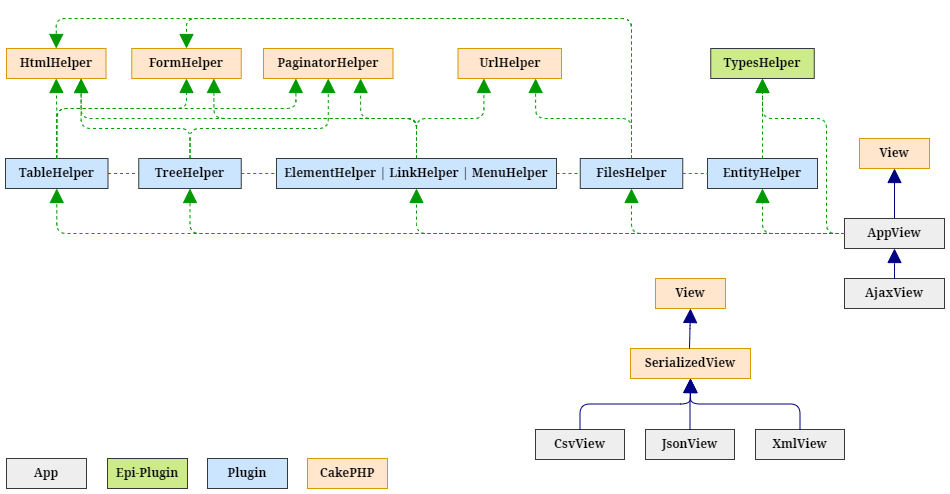

The diagram above was exported from draw.io. Its source (the exported page's mxGraphModel, read from the mxfile embedded in the PNG):
<mxGraphModel dx="3489" dy="861" grid="1" gridSize="10" guides="1" tooltips="1" connect="1" arrows="1" fold="1" page="1" pageScale="1" pageWidth="1169" pageHeight="1654" math="0" shadow="0">
  <root>
    <mxCell id="0" />
    <mxCell id="1" parent="0" />
    <mxCell id="2" value="" style="endArrow=none;html=1;rounded=0;exitX=1;exitY=0.5;exitDx=0;exitDy=0;entryX=0;entryY=0.5;entryDx=0;entryDy=0;strokeColor=#009900;dashed=1;" edge="1" source="15" target="26" parent="1">
      <mxGeometry width="50" height="50" relative="1" as="geometry">
        <mxPoint x="-2073" y="1075" as="sourcePoint" />
        <mxPoint x="-1693" y="1075" as="targetPoint" />
      </mxGeometry>
    </mxCell>
    <mxCell id="3" value="" style="endArrow=none;html=1;rounded=0;exitX=1;exitY=0.5;exitDx=0;exitDy=0;entryX=0;entryY=0.5;entryDx=0;entryDy=0;strokeColor=#009900;dashed=1;" edge="1" source="41" target="10" parent="1">
      <mxGeometry width="50" height="50" relative="1" as="geometry">
        <mxPoint x="-1625" y="1075" as="sourcePoint" />
        <mxPoint x="-1680" y="950" as="targetPoint" />
      </mxGeometry>
    </mxCell>
    <mxCell id="4" value="" style="html=1;rounded=1;edgeStyle=orthogonalEdgeStyle;dashed=0;startArrow=none;endArrow=block;endSize=12;strokeColor=#000082;exitX=0.5;exitY=0;exitDx=0;exitDy=0;entryX=0.5;entryY=1;entryDx=0;entryDy=0;" edge="1" source="5" target="6" parent="1">
      <mxGeometry width="50" height="50" relative="1" as="geometry">
        <mxPoint x="-1279.5" y="1129.5" as="sourcePoint" />
        <mxPoint x="-1269.5" y="1088.5" as="targetPoint" />
      </mxGeometry>
    </mxCell>
    <mxCell id="5" value="&lt;b style=&quot;text-wrap: nowrap;&quot;&gt;&lt;font face=&quot;Noto serif&quot; style=&quot;font-size: 12px;&quot;&gt;AppView&lt;/font&gt;&lt;/b&gt;" style="rounded=0;whiteSpace=wrap;html=1;fillColor=#eeeeee;strokeColor=#36393d;fontFamily=Noto serif;align=center;spacingLeft=0;" vertex="1" parent="1">
      <mxGeometry x="-1342" y="1120" width="100" height="30" as="geometry" />
    </mxCell>
    <mxCell id="6" value="&lt;div style=&quot;&quot;&gt;&lt;span style=&quot;background-color: initial; text-wrap: nowrap;&quot;&gt;&lt;b&gt;View&lt;/b&gt;&lt;/span&gt;&lt;/div&gt;" style="rounded=0;whiteSpace=wrap;html=1;fillColor=#ffe6cc;strokeColor=#d79b00;fontFamily=Noto serif;align=center;spacingLeft=0;" vertex="1" parent="1">
      <mxGeometry x="-1327" y="1040" width="70" height="30" as="geometry" />
    </mxCell>
    <mxCell id="7" value="&lt;span style=&quot;text-wrap: nowrap;&quot;&gt;&lt;b&gt;PaginatorHelper&lt;/b&gt;&lt;/span&gt;" style="rounded=0;whiteSpace=wrap;html=1;fillColor=#ffe6cc;strokeColor=#d79b00;fontFamily=Noto serif;align=center;spacingLeft=0;" vertex="1" parent="1">
      <mxGeometry x="-1923" y="950" width="129.5" height="30" as="geometry" />
    </mxCell>
    <mxCell id="8" value="&lt;span style=&quot;text-wrap: nowrap;&quot;&gt;&lt;b&gt;UrlHelper&lt;/b&gt;&lt;/span&gt;" style="rounded=0;whiteSpace=wrap;html=1;fillColor=#ffe6cc;strokeColor=#d79b00;fontFamily=Noto serif;align=center;spacingLeft=0;" vertex="1" parent="1">
      <mxGeometry x="-1728.5" y="950" width="103.5" height="30" as="geometry" />
    </mxCell>
    <mxCell id="9" value="&lt;span style=&quot;text-wrap: nowrap;&quot;&gt;&lt;b&gt;EntityHelper&lt;/b&gt;&lt;/span&gt;" style="rounded=0;whiteSpace=wrap;html=1;fillColor=#cce5ff;strokeColor=#36393d;fontFamily=Noto serif;align=center;spacingLeft=0;" vertex="1" parent="1">
      <mxGeometry x="-1479" y="1060" width="110" height="30" as="geometry" />
    </mxCell>
    <mxCell id="10" value="&lt;span style=&quot;text-wrap: nowrap;&quot;&gt;&lt;b&gt;FilesHelper&lt;/b&gt;&lt;/span&gt;" style="rounded=0;whiteSpace=wrap;html=1;fillColor=#cce5ff;strokeColor=#36393d;fontFamily=Noto serif;align=center;spacingLeft=0;" vertex="1" parent="1">
      <mxGeometry x="-1606.25" y="1060" width="102.5" height="30" as="geometry" />
    </mxCell>
    <mxCell id="11" value="" style="html=1;rounded=1;edgeStyle=orthogonalEdgeStyle;dashed=1;startArrow=none;endArrow=block;endSize=12;exitX=0;exitY=0.5;exitDx=0;exitDy=0;entryX=0.5;entryY=1;entryDx=0;entryDy=0;endFill=1;fillColor=#ffcccc;strokeColor=#009900;" edge="1" source="5" target="10" parent="1">
      <mxGeometry width="50" height="50" relative="1" as="geometry">
        <Array as="points" />
        <mxPoint x="-1320" y="1185" as="sourcePoint" />
        <mxPoint x="-2025" y="1100" as="targetPoint" />
      </mxGeometry>
    </mxCell>
    <mxCell id="12" value="" style="html=1;rounded=1;edgeStyle=orthogonalEdgeStyle;dashed=1;startArrow=none;endArrow=block;endSize=12;exitX=0;exitY=0.5;exitDx=0;exitDy=0;entryX=0.5;entryY=1;entryDx=0;entryDy=0;endFill=1;fillColor=#ffcccc;strokeColor=#009900;" edge="1" source="5" target="41" parent="1">
      <mxGeometry width="50" height="50" relative="1" as="geometry">
        <Array as="points" />
        <mxPoint x="-1310" y="1195" as="sourcePoint" />
        <mxPoint x="-1908.75" y="1090" as="targetPoint" />
      </mxGeometry>
    </mxCell>
    <mxCell id="13" value="" style="html=1;rounded=1;edgeStyle=orthogonalEdgeStyle;dashed=1;startArrow=none;endArrow=block;endSize=12;exitX=0;exitY=0.5;exitDx=0;exitDy=0;entryX=0.5;entryY=1;entryDx=0;entryDy=0;endFill=1;fillColor=#ffcccc;strokeColor=#009900;" edge="1" source="5" target="26" parent="1">
      <mxGeometry width="50" height="50" relative="1" as="geometry">
        <Array as="points" />
        <mxPoint x="-1300" y="1205" as="sourcePoint" />
        <mxPoint x="-2005" y="1120" as="targetPoint" />
      </mxGeometry>
    </mxCell>
    <mxCell id="14" value="" style="html=1;rounded=1;edgeStyle=orthogonalEdgeStyle;dashed=1;startArrow=none;endArrow=block;endSize=12;exitX=0.5;exitY=0;exitDx=0;exitDy=0;entryX=0.75;entryY=1;entryDx=0;entryDy=0;endFill=1;fillColor=#ffcccc;strokeColor=#009900;" edge="1" source="10" target="8" parent="1">
      <mxGeometry width="50" height="50" relative="1" as="geometry">
        <mxPoint x="-1803" y="1070" as="sourcePoint" />
        <mxPoint x="-1876" y="1010" as="targetPoint" />
        <Array as="points">
          <mxPoint x="-1555" y="1020" />
          <mxPoint x="-1651" y="1020" />
        </Array>
      </mxGeometry>
    </mxCell>
    <mxCell id="15" value="&lt;span style=&quot;text-wrap: nowrap;&quot;&gt;&lt;b&gt;TableHelper&lt;/b&gt;&lt;/span&gt;&lt;span style=&quot;color: rgba(0, 0, 0, 0); font-family: monospace; font-size: 0px; text-align: start; text-wrap: nowrap;&quot;&gt;%3CmxGraphModel%3E%3Croot%3E%3CmxCell%20id%3D%220%22%2F%3E%3CmxCell%20id%3D%221%22%20parent%3D%220%22%2F%3E%3CmxCell%20id%3D%222%22%20value%3D%22%26lt%3Bspan%20style%3D%26quot%3Btext-wrap%3A%20nowrap%3B%26quot%3B%26gt%3B%26lt%3Bb%26gt%3BMenuHelper%26lt%3B%2Fb%26gt%3B%26lt%3B%2Fspan%26gt%3B%22%20style%3D%22rounded%3D0%3BwhiteSpace%3Dwrap%3Bhtml%3D1%3BfillColor%3D%23cce5ff%3BstrokeColor%3D%2336393d%3BfontFamily%3DNoto%20serif%3Balign%3Dcenter%3BspacingLeft%3D0%3B%22%20vertex%3D%221%22%20parent%3D%221%22%3E%3CmxGeometry%20x%3D%22-1890%22%20y%3D%221350%22%20width%3D%22102.5%22%20height%3D%2230%22%20as%3D%22geometry%22%2F%3E%3C%2FmxCell%3E%3C%2Froot%3E%3C%2FmxGraphModel%3E&lt;/span&gt;" style="rounded=0;whiteSpace=wrap;html=1;fillColor=#cce5ff;strokeColor=#36393d;fontFamily=Noto serif;align=center;spacingLeft=0;" vertex="1" parent="1">
      <mxGeometry x="-2181" y="1060" width="102.5" height="30" as="geometry" />
    </mxCell>
    <mxCell id="16" value="" style="html=1;rounded=1;edgeStyle=orthogonalEdgeStyle;dashed=1;startArrow=none;endArrow=block;endSize=12;exitX=0;exitY=0.5;exitDx=0;exitDy=0;entryX=0.5;entryY=1;entryDx=0;entryDy=0;endFill=1;fillColor=#ffcccc;strokeColor=#009900;" edge="1" source="5" target="15" parent="1">
      <mxGeometry width="50" height="50" relative="1" as="geometry">
        <Array as="points" />
        <mxPoint x="-1332" y="1145" as="sourcePoint" />
        <mxPoint x="-1923" y="1100" as="targetPoint" />
      </mxGeometry>
    </mxCell>
    <mxCell id="17" value="&lt;span style=&quot;text-wrap: nowrap;&quot;&gt;&lt;b&gt;FormHelper&lt;/b&gt;&lt;/span&gt;" style="rounded=0;whiteSpace=wrap;html=1;fillColor=#ffe6cc;strokeColor=#d79b00;fontFamily=Noto serif;align=center;spacingLeft=0;" vertex="1" parent="1">
      <mxGeometry x="-2054.75" y="950" width="109.5" height="30" as="geometry" />
    </mxCell>
    <mxCell id="18" value="&lt;span style=&quot;text-wrap: nowrap;&quot;&gt;&lt;b&gt;HtmlHelper&lt;/b&gt;&lt;/span&gt;" style="rounded=0;whiteSpace=wrap;html=1;fillColor=#ffe6cc;strokeColor=#d79b00;fontFamily=Noto serif;align=center;spacingLeft=0;" vertex="1" parent="1">
      <mxGeometry x="-2180" y="950" width="99.5" height="30" as="geometry" />
    </mxCell>
    <mxCell id="19" value="" style="html=1;rounded=1;edgeStyle=orthogonalEdgeStyle;dashed=1;startArrow=none;endArrow=block;endSize=12;entryX=0.5;entryY=1;entryDx=0;entryDy=0;endFill=1;fillColor=#ffcccc;strokeColor=#009900;exitX=0.5;exitY=0;exitDx=0;exitDy=0;" edge="1" source="15" target="18" parent="1">
      <mxGeometry width="50" height="50" relative="1" as="geometry">
        <mxPoint x="-2079" y="1070" as="sourcePoint" />
        <mxPoint x="-1881" y="1010" as="targetPoint" />
      </mxGeometry>
    </mxCell>
    <mxCell id="20" value="" style="html=1;rounded=1;edgeStyle=orthogonalEdgeStyle;dashed=1;startArrow=none;endArrow=block;endSize=12;entryX=0.5;entryY=1;entryDx=0;entryDy=0;endFill=1;fillColor=#ffcccc;strokeColor=#009900;exitX=0.5;exitY=0;exitDx=0;exitDy=0;" edge="1" source="15" target="17" parent="1">
      <mxGeometry width="50" height="50" relative="1" as="geometry">
        <Array as="points">
          <mxPoint x="-2130" y="1010" />
          <mxPoint x="-2000" y="1010" />
        </Array>
        <mxPoint x="-2179" y="1070" as="sourcePoint" />
        <mxPoint x="-2114" y="1010" as="targetPoint" />
      </mxGeometry>
    </mxCell>
    <mxCell id="21" value="" style="html=1;rounded=1;edgeStyle=orthogonalEdgeStyle;dashed=1;startArrow=none;endArrow=block;endSize=12;entryX=0.25;entryY=1;entryDx=0;entryDy=0;endFill=1;fillColor=#ffcccc;strokeColor=#009900;exitX=0.5;exitY=0;exitDx=0;exitDy=0;" edge="1" source="15" target="7" parent="1">
      <mxGeometry width="50" height="50" relative="1" as="geometry">
        <Array as="points">
          <mxPoint x="-2130" y="1010" />
          <mxPoint x="-1891" y="1010" />
        </Array>
        <mxPoint x="-2210" y="1020" as="sourcePoint" />
        <mxPoint x="-2010" y="1011" as="targetPoint" />
      </mxGeometry>
    </mxCell>
    <mxCell id="22" value="" style="html=1;rounded=1;edgeStyle=orthogonalEdgeStyle;dashed=1;startArrow=none;endArrow=block;endSize=12;exitX=0.5;exitY=0;exitDx=0;exitDy=0;entryX=0.75;entryY=1;entryDx=0;entryDy=0;endFill=1;fillColor=#ffcccc;strokeColor=#009900;" edge="1" source="41" target="17" parent="1">
      <mxGeometry width="50" height="50" relative="1" as="geometry">
        <mxPoint x="-1769" y="1070" as="sourcePoint" />
        <mxPoint x="-1816" y="990" as="targetPoint" />
      </mxGeometry>
    </mxCell>
    <mxCell id="23" value="" style="html=1;rounded=1;edgeStyle=orthogonalEdgeStyle;dashed=1;startArrow=none;endArrow=block;endSize=12;exitX=0.5;exitY=0;exitDx=0;exitDy=0;entryX=0.75;entryY=1;entryDx=0;entryDy=0;endFill=1;fillColor=#ffcccc;strokeColor=#009900;" edge="1" source="41" target="7" parent="1">
      <mxGeometry width="50" height="50" relative="1" as="geometry">
        <mxPoint x="-1971" y="1070" as="sourcePoint" />
        <mxPoint x="-1970" y="992" as="targetPoint" />
        <Array as="points">
          <mxPoint x="-1770" y="1020" />
          <mxPoint x="-1826" y="1020" />
        </Array>
      </mxGeometry>
    </mxCell>
    <mxCell id="24" value="" style="html=1;rounded=1;edgeStyle=orthogonalEdgeStyle;dashed=1;startArrow=none;endArrow=block;endSize=12;exitX=0.5;exitY=0;exitDx=0;exitDy=0;entryX=0.75;entryY=1;entryDx=0;entryDy=0;endFill=1;fillColor=#ffcccc;strokeColor=#009900;" edge="1" source="26" target="18" parent="1">
      <mxGeometry width="50" height="50" relative="1" as="geometry">
        <mxPoint x="-1971" y="1070" as="sourcePoint" />
        <mxPoint x="-2114" y="990" as="targetPoint" />
        <Array as="points">
          <mxPoint x="-1996" y="1030" />
          <mxPoint x="-2105" y="1030" />
        </Array>
      </mxGeometry>
    </mxCell>
    <mxCell id="25" value="" style="html=1;rounded=1;edgeStyle=orthogonalEdgeStyle;dashed=1;startArrow=none;endArrow=block;endSize=12;exitX=0.5;exitY=0;exitDx=0;exitDy=0;entryX=0.5;entryY=1;entryDx=0;entryDy=0;endFill=1;fillColor=#ffcccc;strokeColor=#009900;" edge="1" source="26" target="7" parent="1">
      <mxGeometry width="50" height="50" relative="1" as="geometry">
        <mxPoint x="-1667" y="1070" as="sourcePoint" />
        <mxPoint x="-2089" y="990" as="targetPoint" />
        <Array as="points">
          <mxPoint x="-1996" y="1030" />
          <mxPoint x="-1858" y="1030" />
        </Array>
      </mxGeometry>
    </mxCell>
    <mxCell id="26" value="&lt;span style=&quot;text-wrap: nowrap;&quot;&gt;&lt;b&gt;TreeHelper&lt;/b&gt;&lt;/span&gt;" style="rounded=0;whiteSpace=wrap;html=1;fillColor=#cce5ff;strokeColor=#36393d;fontFamily=Noto serif;align=center;spacingLeft=0;" vertex="1" parent="1">
      <mxGeometry x="-2047.75" y="1060" width="102.5" height="30" as="geometry" />
    </mxCell>
    <mxCell id="27" value="" style="html=1;rounded=1;edgeStyle=orthogonalEdgeStyle;dashed=1;startArrow=none;endArrow=block;endSize=12;exitX=0;exitY=0.5;exitDx=0;exitDy=0;entryX=0.5;entryY=1;entryDx=0;entryDy=0;endFill=1;fillColor=#ffcccc;strokeColor=#009900;" edge="1" source="5" target="9" parent="1">
      <mxGeometry width="50" height="50" relative="1" as="geometry">
        <Array as="points" />
        <mxPoint x="-1332" y="1145" as="sourcePoint" />
        <mxPoint x="-1666" y="1100" as="targetPoint" />
      </mxGeometry>
    </mxCell>
    <mxCell id="28" value="" style="html=1;rounded=1;edgeStyle=orthogonalEdgeStyle;dashed=1;startArrow=none;endArrow=block;endSize=12;exitX=0.5;exitY=0;exitDx=0;exitDy=0;entryX=0.5;entryY=0;entryDx=0;entryDy=0;endFill=1;fillColor=#ffcccc;strokeColor=#009900;" edge="1" source="10" target="18" parent="1">
      <mxGeometry width="50" height="50" relative="1" as="geometry">
        <mxPoint x="-1410" y="1070" as="sourcePoint" />
        <mxPoint x="-1641" y="990" as="targetPoint" />
        <Array as="points">
          <mxPoint x="-1555" y="920" />
          <mxPoint x="-2130" y="920" />
        </Array>
      </mxGeometry>
    </mxCell>
    <mxCell id="29" value="" style="html=1;rounded=1;edgeStyle=orthogonalEdgeStyle;dashed=1;startArrow=none;endArrow=block;endSize=12;exitX=0.5;exitY=0;exitDx=0;exitDy=0;entryX=0.5;entryY=0;entryDx=0;entryDy=0;endFill=1;fillColor=#ffcccc;strokeColor=#009900;" edge="1" source="10" target="17" parent="1">
      <mxGeometry width="50" height="50" relative="1" as="geometry">
        <mxPoint x="-1410" y="1070" as="sourcePoint" />
        <mxPoint x="-2114" y="960" as="targetPoint" />
        <Array as="points">
          <mxPoint x="-1555" y="920" />
          <mxPoint x="-2000" y="920" />
        </Array>
      </mxGeometry>
    </mxCell>
    <mxCell id="30" value="&lt;span style=&quot;text-wrap: nowrap;&quot;&gt;&lt;b&gt;TypesHelper&lt;/b&gt;&lt;/span&gt;" style="rounded=0;whiteSpace=wrap;html=1;fillColor=#cdeb8b;strokeColor=#36393d;fontFamily=Noto serif;align=center;spacingLeft=0;" vertex="1" parent="1">
      <mxGeometry x="-1475.75" y="950" width="103.5" height="30" as="geometry" />
    </mxCell>
    <mxCell id="31" value="&lt;b style=&quot;text-wrap: nowrap;&quot;&gt;&lt;font face=&quot;Noto serif&quot; style=&quot;font-size: 12px;&quot;&gt;App&lt;/font&gt;&lt;/b&gt;" style="rounded=0;whiteSpace=wrap;html=1;fillColor=#eeeeee;strokeColor=#36393d;fontFamily=Noto serif;align=center;spacingLeft=0;" vertex="1" parent="1">
      <mxGeometry x="-2180" y="1360" width="80" height="30" as="geometry" />
    </mxCell>
    <mxCell id="32" value="&lt;b style=&quot;text-wrap: nowrap;&quot;&gt;&lt;font face=&quot;Noto serif&quot; style=&quot;font-size: 12px;&quot;&gt;Plugin&lt;/font&gt;&lt;/b&gt;" style="rounded=0;whiteSpace=wrap;html=1;fillColor=#cce5ff;strokeColor=#36393d;fontFamily=Noto serif;align=center;spacingLeft=0;" vertex="1" parent="1">
      <mxGeometry x="-1979" y="1360" width="80" height="30" as="geometry" />
    </mxCell>
    <mxCell id="33" value="&lt;b style=&quot;text-wrap: nowrap;&quot;&gt;&lt;font face=&quot;Noto serif&quot; style=&quot;font-size: 12px;&quot;&gt;CakePHP&lt;/font&gt;&lt;/b&gt;" style="rounded=0;whiteSpace=wrap;html=1;fillColor=#ffe6cc;strokeColor=#d79b00;fontFamily=Noto serif;align=center;spacingLeft=0;" vertex="1" parent="1">
      <mxGeometry x="-1879" y="1360" width="80" height="30" as="geometry" />
    </mxCell>
    <mxCell id="34" value="&lt;b style=&quot;text-wrap: nowrap;&quot;&gt;&lt;font face=&quot;Noto serif&quot; style=&quot;font-size: 12px;&quot;&gt;Epi-Plugin&lt;/font&gt;&lt;/b&gt;" style="rounded=0;whiteSpace=wrap;html=1;fillColor=#cdeb8b;strokeColor=#36393d;fontFamily=Noto serif;align=center;spacingLeft=0;" vertex="1" parent="1">
      <mxGeometry x="-2079" y="1360" width="80" height="30" as="geometry" />
    </mxCell>
    <mxCell id="35" value="" style="html=1;rounded=1;edgeStyle=orthogonalEdgeStyle;dashed=1;startArrow=none;endArrow=block;endSize=12;exitX=0;exitY=0.5;exitDx=0;exitDy=0;entryX=0.5;entryY=1;entryDx=0;entryDy=0;endFill=1;fillColor=#ffcccc;strokeColor=#009900;" edge="1" source="5" target="30" parent="1">
      <mxGeometry width="50" height="50" relative="1" as="geometry">
        <Array as="points">
          <mxPoint x="-1360" y="1135" />
          <mxPoint x="-1360" y="1020" />
          <mxPoint x="-1424" y="1020" />
        </Array>
        <mxPoint x="-1332" y="1145" as="sourcePoint" />
        <mxPoint x="-1410" y="1100" as="targetPoint" />
      </mxGeometry>
    </mxCell>
    <mxCell id="36" value="" style="html=1;rounded=1;edgeStyle=orthogonalEdgeStyle;dashed=1;startArrow=none;endArrow=block;endSize=12;exitX=0.5;exitY=0;exitDx=0;exitDy=0;entryX=0.5;entryY=1;entryDx=0;entryDy=0;endFill=1;fillColor=#ffcccc;strokeColor=#009900;" edge="1" source="9" target="30" parent="1">
      <mxGeometry width="50" height="50" relative="1" as="geometry">
        <mxPoint x="-1666" y="1070" as="sourcePoint" />
        <mxPoint x="-1667" y="990" as="targetPoint" />
      </mxGeometry>
    </mxCell>
    <mxCell id="37" value="" style="endArrow=none;html=1;rounded=0;exitX=1;exitY=0.5;exitDx=0;exitDy=0;entryX=0;entryY=0.5;entryDx=0;entryDy=0;strokeColor=#009900;dashed=1;" edge="1" source="10" target="9" parent="1">
      <mxGeometry width="50" height="50" relative="1" as="geometry">
        <mxPoint x="-1615" y="1085" as="sourcePoint" />
        <mxPoint x="-1596" y="1085" as="targetPoint" />
      </mxGeometry>
    </mxCell>
    <mxCell id="38" value="" style="html=1;rounded=1;edgeStyle=orthogonalEdgeStyle;dashed=1;startArrow=none;endArrow=block;endSize=12;exitX=0.5;exitY=0;exitDx=0;exitDy=0;entryX=0.75;entryY=1;entryDx=0;entryDy=0;endFill=1;fillColor=#ffcccc;strokeColor=#009900;" edge="1" source="41" target="18" parent="1">
      <mxGeometry width="50" height="50" relative="1" as="geometry">
        <mxPoint x="-1971" y="1070" as="sourcePoint" />
        <mxPoint x="-1970" y="992" as="targetPoint" />
        <Array as="points">
          <mxPoint x="-1770" y="1020" />
          <mxPoint x="-2105" y="1020" />
        </Array>
      </mxGeometry>
    </mxCell>
    <mxCell id="39" value="" style="html=1;rounded=1;edgeStyle=orthogonalEdgeStyle;dashed=1;startArrow=none;endArrow=block;endSize=12;exitX=0.5;exitY=0;exitDx=0;exitDy=0;entryX=0.25;entryY=1;entryDx=0;entryDy=0;endFill=1;fillColor=#ffcccc;strokeColor=#009900;" edge="1" source="41" target="8" parent="1">
      <mxGeometry width="50" height="50" relative="1" as="geometry">
        <mxPoint x="-1971" y="1070" as="sourcePoint" />
        <mxPoint x="-1881" y="990" as="targetPoint" />
        <Array as="points">
          <mxPoint x="-1770" y="1020" />
          <mxPoint x="-1703" y="1020" />
        </Array>
      </mxGeometry>
    </mxCell>
    <mxCell id="40" value="" style="endArrow=none;html=1;rounded=0;exitX=1;exitY=0.5;exitDx=0;exitDy=0;entryX=0;entryY=0.5;entryDx=0;entryDy=0;strokeColor=#009900;dashed=1;" edge="1" source="26" target="41" parent="1">
      <mxGeometry width="50" height="50" relative="1" as="geometry">
        <mxPoint x="-1937" y="1075" as="sourcePoint" />
        <mxPoint x="-1606" y="1075" as="targetPoint" />
      </mxGeometry>
    </mxCell>
    <mxCell id="41" value="&lt;span style=&quot;text-wrap: nowrap;&quot;&gt;&lt;b&gt;ElementHelper | LinkHelper | MenuHelper&lt;/b&gt;&lt;/span&gt;" style="rounded=0;whiteSpace=wrap;html=1;fillColor=#cce5ff;strokeColor=#36393d;fontFamily=Noto serif;align=center;spacingLeft=0;" vertex="1" parent="1">
      <mxGeometry x="-1910" y="1060" width="280" height="30" as="geometry" />
    </mxCell>
    <mxCell id="42" value="&lt;div style=&quot;&quot;&gt;&lt;span style=&quot;background-color: initial; text-wrap: nowrap;&quot;&gt;&lt;b&gt;SerializedView&lt;/b&gt;&lt;/span&gt;&lt;/div&gt;" style="rounded=0;whiteSpace=wrap;html=1;fillColor=#ffe6cc;strokeColor=#d79b00;fontFamily=Noto serif;align=center;spacingLeft=0;" vertex="1" parent="1">
      <mxGeometry x="-1556" y="1250" width="120" height="30" as="geometry" />
    </mxCell>
    <mxCell id="43" value="&lt;span style=&quot;text-wrap: nowrap;&quot;&gt;&lt;b&gt;CsvView&lt;/b&gt;&lt;/span&gt;" style="rounded=0;whiteSpace=wrap;html=1;fillColor=#eeeeee;strokeColor=#36393d;fontFamily=Noto serif;align=center;spacingLeft=0;" vertex="1" parent="1">
      <mxGeometry x="-1651" y="1331" width="89" height="30" as="geometry" />
    </mxCell>
    <mxCell id="44" value="&lt;span style=&quot;text-wrap: nowrap;&quot;&gt;&lt;b&gt;JsonView&lt;/b&gt;&lt;/span&gt;" style="rounded=0;whiteSpace=wrap;html=1;fillColor=#eeeeee;strokeColor=#36393d;fontFamily=Noto serif;align=center;spacingLeft=0;" vertex="1" parent="1">
      <mxGeometry x="-1541" y="1331" width="89" height="30" as="geometry" />
    </mxCell>
    <mxCell id="45" value="&lt;span style=&quot;text-wrap: nowrap;&quot;&gt;&lt;b&gt;XmlView&lt;/b&gt;&lt;/span&gt;" style="rounded=0;whiteSpace=wrap;html=1;fillColor=#eeeeee;strokeColor=#36393d;fontFamily=Noto serif;align=center;spacingLeft=0;" vertex="1" parent="1">
      <mxGeometry x="-1431" y="1331" width="89" height="30" as="geometry" />
    </mxCell>
    <mxCell id="46" value="" style="html=1;rounded=1;edgeStyle=orthogonalEdgeStyle;dashed=0;startArrow=none;endArrow=block;endSize=12;strokeColor=#000082;entryX=0.5;entryY=1;entryDx=0;entryDy=0;" edge="1" source="44" target="42" parent="1">
      <mxGeometry width="50" height="50" relative="1" as="geometry">
        <mxPoint x="-1481" y="1442" as="sourcePoint" />
        <mxPoint x="-1482" y="1391" as="targetPoint" />
      </mxGeometry>
    </mxCell>
    <mxCell id="47" value="" style="html=1;rounded=1;edgeStyle=orthogonalEdgeStyle;dashed=0;startArrow=none;endArrow=block;endSize=12;strokeColor=#000082;entryX=0.5;entryY=1;entryDx=0;entryDy=0;exitX=0.5;exitY=0;exitDx=0;exitDy=0;" edge="1" source="43" target="42" parent="1">
      <mxGeometry width="50" height="50" relative="1" as="geometry">
        <mxPoint x="-1486" y="1341" as="sourcePoint" />
        <mxPoint x="-1486" y="1290" as="targetPoint" />
      </mxGeometry>
    </mxCell>
    <mxCell id="48" value="" style="html=1;rounded=1;edgeStyle=orthogonalEdgeStyle;dashed=0;startArrow=none;endArrow=block;endSize=12;strokeColor=#000082;entryX=0.5;entryY=1;entryDx=0;entryDy=0;exitX=0.5;exitY=0;exitDx=0;exitDy=0;" edge="1" source="45" target="42" parent="1">
      <mxGeometry width="50" height="50" relative="1" as="geometry">
        <mxPoint x="-1476" y="1351" as="sourcePoint" />
        <mxPoint x="-1476" y="1300" as="targetPoint" />
      </mxGeometry>
    </mxCell>
    <mxCell id="49" value="&lt;span style=&quot;text-wrap: nowrap;&quot;&gt;&lt;b&gt;AjaxView&lt;/b&gt;&lt;/span&gt;" style="rounded=0;whiteSpace=wrap;html=1;fillColor=#eeeeee;strokeColor=#36393d;fontFamily=Noto serif;align=center;spacingLeft=0;" vertex="1" parent="1">
      <mxGeometry x="-1342" y="1180" width="100" height="30" as="geometry" />
    </mxCell>
    <mxCell id="50" value="" style="html=1;rounded=1;edgeStyle=orthogonalEdgeStyle;dashed=0;startArrow=none;endArrow=block;endSize=12;strokeColor=#000082;exitX=0.5;exitY=0;exitDx=0;exitDy=0;entryX=0.5;entryY=1;entryDx=0;entryDy=0;" edge="1" source="49" parent="1">
      <mxGeometry width="50" height="50" relative="1" as="geometry">
        <mxPoint x="-1282" y="1130" as="sourcePoint" />
        <mxPoint x="-1292" y="1150" as="targetPoint" />
      </mxGeometry>
    </mxCell>
    <mxCell id="51" value="" style="html=1;rounded=1;edgeStyle=orthogonalEdgeStyle;dashed=0;startArrow=none;endArrow=block;endSize=12;strokeColor=#000082;exitX=0.5;exitY=0;exitDx=0;exitDy=0;entryX=0.5;entryY=1;entryDx=0;entryDy=0;" edge="1" target="52" parent="1">
      <mxGeometry width="50" height="50" relative="1" as="geometry">
        <mxPoint x="-1497" y="1250" as="sourcePoint" />
        <mxPoint x="-1474.5" y="1218.5" as="targetPoint" />
      </mxGeometry>
    </mxCell>
    <mxCell id="52" value="&lt;div style=&quot;&quot;&gt;&lt;span style=&quot;background-color: initial; text-wrap: nowrap;&quot;&gt;&lt;b&gt;View&lt;/b&gt;&lt;/span&gt;&lt;/div&gt;" style="rounded=0;whiteSpace=wrap;html=1;fillColor=#ffe6cc;strokeColor=#d79b00;fontFamily=Noto serif;align=center;spacingLeft=0;" vertex="1" parent="1">
      <mxGeometry x="-1531" y="1180" width="70" height="30" as="geometry" />
    </mxCell>
  </root>
</mxGraphModel>